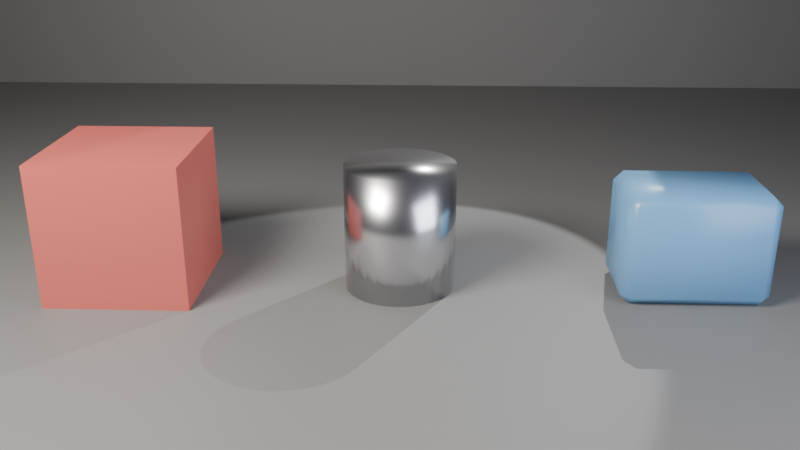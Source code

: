 # Source: ch02_04_normals_starter.blend  (saved by Blender 5.3.31; exported with 4.5.12 LTS)
import bpy
from mathutils import Matrix  # noqa: F401  (used for matrix-valued properties, if any)

bpy.ops.wm.read_factory_settings(use_empty=True)
scene = bpy.context.scene
scene.name = 'SC_Normals'

# ---- collections
col_set = bpy.data.collections.new('SET'); scene.collection.children.link(col_set)
col_lights = bpy.data.collections.new('LIGHTS'); scene.collection.children.link(col_lights)
col_cameras = bpy.data.collections.new('CAMERAS'); scene.collection.children.link(col_cameras)
col_patients = bpy.data.collections.new('PATIENTS'); scene.collection.children.link(col_patients)

# ---- materials (node trees are filled in below, after node groups)
mat_mat_studio_grey = bpy.data.materials.new('MAT_Studio_Grey')
mat_mat_studio_grey.diffuse_color = (0.18, 0.18, 0.18, 1.0)
mat_mat_paint = bpy.data.materials.new('MAT_Paint')
mat_mat_paint.diffuse_color = (0.55, 0.12, 0.1, 1.0)
mat_mat_tin = bpy.data.materials.new('MAT_Tin')
mat_mat_tin.diffuse_color = (0.8, 0.8, 0.82, 1.0)
mat_mat_plastic = bpy.data.materials.new('MAT_Plastic')
mat_mat_plastic.diffuse_color = (0.15, 0.35, 0.6, 1.0)

# ---- material node trees
mat_mat_studio_grey.use_nodes = True; mat_mat_studio_grey.node_tree.nodes.clear()
_N = mat_mat_studio_grey.node_tree.nodes; _L = mat_mat_studio_grey.node_tree.links
n0 = _N.new('ShaderNodeBsdfPrincipled'); n0.name = 'Principled BSDF'; n0.location = (-200, 100)
n0.inputs[0].default_value = (0.18, 0.18, 0.18, 1.0)
n0.inputs[2].default_value = 0.6
n0.inputs[10].default_value = 0.005
n1 = _N.new('ShaderNodeOutputMaterial'); n1.name = 'Material Output'; n1.location = (200, 100)
_L.new(n0.outputs[0], n1.inputs[0])
n1.is_active_output = True
mat_mat_paint.use_nodes = True; mat_mat_paint.node_tree.nodes.clear()
_N = mat_mat_paint.node_tree.nodes; _L = mat_mat_paint.node_tree.links
n0 = _N.new('ShaderNodeBsdfPrincipled'); n0.name = 'Principled BSDF'; n0.location = (-200, 100)
n0.inputs[0].default_value = (0.55, 0.12, 0.1, 1.0)
n0.inputs[2].default_value = 0.35
n0.inputs[10].default_value = 0.005
n1 = _N.new('ShaderNodeOutputMaterial'); n1.name = 'Material Output'; n1.location = (200, 100)
_L.new(n0.outputs[0], n1.inputs[0])
n1.is_active_output = True
mat_mat_tin.use_nodes = True; mat_mat_tin.node_tree.nodes.clear()
_N = mat_mat_tin.node_tree.nodes; _L = mat_mat_tin.node_tree.links
n0 = _N.new('ShaderNodeBsdfPrincipled'); n0.name = 'Principled BSDF'; n0.location = (-200, 100)
n0.inputs[0].default_value = (0.8, 0.8, 0.82, 1.0)
n0.inputs[1].default_value = 1.0
n0.inputs[2].default_value = 0.25
n0.inputs[10].default_value = 0.005
n1 = _N.new('ShaderNodeOutputMaterial'); n1.name = 'Material Output'; n1.location = (200, 100)
_L.new(n0.outputs[0], n1.inputs[0])
n1.is_active_output = True
mat_mat_plastic.use_nodes = True; mat_mat_plastic.node_tree.nodes.clear()
_N = mat_mat_plastic.node_tree.nodes; _L = mat_mat_plastic.node_tree.links
n0 = _N.new('ShaderNodeBsdfPrincipled'); n0.name = 'Principled BSDF'; n0.location = (-200, 100)
n0.inputs[0].default_value = (0.15, 0.35, 0.6, 1.0)
n0.inputs[2].default_value = 0.3
n0.inputs[10].default_value = 0.005
n1 = _N.new('ShaderNodeOutputMaterial'); n1.name = 'Material Output'; n1.location = (200, 100)
_L.new(n0.outputs[0], n1.inputs[0])
n1.is_active_output = True

# ---- world
world_wo_neutral = bpy.data.worlds.new('WO_Neutral'); scene.world = world_wo_neutral
world_wo_neutral.use_nodes = True; world_wo_neutral.node_tree.nodes.clear()
_N = world_wo_neutral.node_tree.nodes; _L = world_wo_neutral.node_tree.links
n0 = _N.new('ShaderNodeBackground'); n0.name = 'Background'; n0.location = (-200, 100)
n0.inputs[0].default_value = (0.05, 0.05, 0.06, 1.0)
n1 = _N.new('ShaderNodeOutputWorld'); n1.name = 'World Output'; n1.location = (200, 100)
_L.new(n0.outputs[0], n1.inputs[0])
n1.is_active_output = True

# ---- cameras
cam_ca_main = bpy.data.cameras.new('CA_Main')
cam_ca_main.clip_end = 200.0
cam_ca_main.lens = 40.0

# ---- lights
light_la_key = bpy.data.lights.new('LA_Key', 'AREA')
light_la_key.color = (1.0, 0.95, 0.88)
light_la_key.energy = 600.0
light_la_key.size = 2.0
light_la_fill = bpy.data.lights.new('LA_Fill', 'AREA')
light_la_fill.color = (0.85, 0.9, 1.0)
light_la_fill.energy = 150.0
light_la_fill.size = 3.0
light_la_rim = bpy.data.lights.new('LA_Rim', 'SPOT')
light_la_rim.energy = 500.0

# ---- meshes
me_me_floor = bpy.data.meshes.new('ME_Floor')
me_me_floor.from_pydata([(-10.0, -10.0, 0.0), (10.0, -10.0, 0.0), (-10.0, 10.0, 0.0), (10.0, 10.0, 0.0)], [], [(0, 1, 3, 2)])
_uv = me_me_floor.uv_layers.new(name='UVMap')
_uv.uv.foreach_set('vector', [0.0, 0.0, 1.0, 0.0, 1.0, 1.0, 0.0, 1.0])
me_me_floor.materials.append(mat_mat_studio_grey)
me_me_floor.update()
me_me_backdrop = bpy.data.meshes.new('ME_Backdrop')
me_me_backdrop.from_pydata([(-10.0, -10.0, 0.0), (10.0, -10.0, 0.0), (-10.0, 10.0, 0.0), (10.0, 10.0, 0.0)], [], [(0, 1, 3, 2)])
_uv = me_me_backdrop.uv_layers.new(name='UVMap')
_uv.uv.foreach_set('vector', [0.0, 0.0, 1.0, 0.0, 1.0, 1.0, 0.0, 1.0])
me_me_backdrop.materials.append(mat_mat_studio_grey)
me_me_backdrop.update()
me_me_flipped = bpy.data.meshes.new('ME_Flipped')
me_me_flipped.from_pydata([(-0.45, -0.45, 1.192e-08), (-0.45, -0.45, 0.9), (-0.45, 0.45, 1.192e-08), (-0.45, 0.45, 0.9), (0.45, -0.45, 1.192e-08), (0.45, -0.45, 0.9), (0.45, 0.45, 1.192e-08), (0.45, 0.45, 0.9), (-0.45, 0.0, 1.192e-08), (-0.45, -0.45, 0.45), (-0.45, 0.0, 0.9), (-0.45, 0.45, 0.45), (0.0, 0.45, 1.192e-08), (0.0, 0.45, 0.9), (0.45, 0.45, 0.45), (0.45, 0.0, 1.192e-08), (0.45, 0.0, 0.9), (0.45, -0.45, 0.45), (0.0, -0.45, 1.192e-08), (0.0, -0.45, 0.9), (0.0, 0.0, 0.9), (0.0, 0.0, 1.192e-08), (0.0, -0.45, 0.45), (0.45, 0.0, 0.45), (0.0, 0.45, 0.45), (-0.45, 0.0, 0.45)], [], [(25, 10, 3, 11), (24, 14, 7, 13), (23, 17, 5, 16), (22, 19, 1, 9), (21, 18, 4, 15), (20, 10, 1, 19), (16, 20, 19, 5), (7, 13, 20, 16), (13, 3, 10, 20), (8, 21, 18, 0), (2, 8, 21, 12), (12, 6, 15, 21), (18, 0, 9, 22), (4, 17, 22, 18), (17, 5, 19, 22), (15, 23, 17, 4), (6, 14, 23, 15), (14, 23, 16, 7), (12, 24, 14, 6), (2, 11, 24, 12), (11, 24, 13, 3), (8, 25, 11, 2), (0, 9, 25, 8), (9, 1, 10, 25)])
me_me_flipped.materials.append(mat_mat_paint)
me_me_flipped.update()
me_me_can = bpy.data.meshes.new('ME_Can')
me_me_can.from_pydata([(0.0, 0.35, -5.96e-09), (0.0, 0.35, 0.8), (0.06828, 0.3433, -5.96e-09), (0.06828, 0.3433, 0.8), (0.1339, 0.3234, -5.96e-09), (0.1339, 0.3234, 0.8), (0.1944, 0.291, -5.96e-09), (0.1944, 0.291, 0.8), (0.2475, 0.2475, -5.96e-09), (0.2475, 0.2475, 0.8), (0.291, 0.1944, -5.96e-09), (0.291, 0.1944, 0.8), (0.3234, 0.1339, -5.96e-09), (0.3234, 0.1339, 0.8), (0.3433, 0.06828, -5.96e-09), (0.3433, 0.06828, 0.8), (0.35, 0.0, -5.96e-09), (0.35, 0.0, 0.8), (0.3433, -0.06828, -5.96e-09), (0.3433, -0.06828, 0.8), (0.3234, -0.1339, -5.96e-09), (0.3234, -0.1339, 0.8), (0.291, -0.1944, -5.96e-09), (0.291, -0.1944, 0.8), (0.2475, -0.2475, -5.96e-09), (0.2475, -0.2475, 0.8), (0.1944, -0.291, -5.96e-09), (0.1944, -0.291, 0.8), (0.1339, -0.3234, -5.96e-09), (0.1339, -0.3234, 0.8), (0.06828, -0.3433, -5.96e-09), (0.06828, -0.3433, 0.8), (0.0, -0.35, -5.96e-09), (0.0, -0.35, 0.8), (-0.06828, -0.3433, -5.96e-09), (-0.06828, -0.3433, 0.8), (-0.1339, -0.3234, -5.96e-09), (-0.1339, -0.3234, 0.8), (-0.1944, -0.291, -5.96e-09), (-0.1944, -0.291, 0.8), (-0.2475, -0.2475, -5.96e-09), (-0.2475, -0.2475, 0.8), (-0.291, -0.1944, -5.96e-09), (-0.291, -0.1944, 0.8), (-0.3234, -0.1339, -5.96e-09), (-0.3234, -0.1339, 0.8), (-0.3433, -0.06828, -5.96e-09), (-0.3433, -0.06828, 0.8), (-0.35, 0.0, -5.96e-09), (-0.35, 0.0, 0.8), (-0.3433, 0.06828, -5.96e-09), (-0.3433, 0.06828, 0.8), (-0.3234, 0.1339, -5.96e-09), (-0.3234, 0.1339, 0.8), (-0.291, 0.1944, -5.96e-09), (-0.291, 0.1944, 0.8), (-0.2475, 0.2475, -5.96e-09), (-0.2475, 0.2475, 0.8), (-0.1944, 0.291, -5.96e-09), (-0.1944, 0.291, 0.8), (-0.1339, 0.3234, -5.96e-09), (-0.1339, 0.3234, 0.8), (-0.06828, 0.3433, -5.96e-09), (-0.06828, 0.3433, 0.8)], [], [(0, 1, 3, 2), (2, 3, 5, 4), (4, 5, 7, 6), (6, 7, 9, 8), (8, 9, 11, 10), (10, 11, 13, 12), (12, 13, 15, 14), (14, 15, 17, 16), (16, 17, 19, 18), (18, 19, 21, 20), (20, 21, 23, 22), (22, 23, 25, 24), (24, 25, 27, 26), (26, 27, 29, 28), (28, 29, 31, 30), (30, 31, 33, 32), (32, 33, 35, 34), (34, 35, 37, 36), (36, 37, 39, 38), (38, 39, 41, 40), (40, 41, 43, 42), (42, 43, 45, 44), (44, 45, 47, 46), (46, 47, 49, 48), (48, 49, 51, 50), (50, 51, 53, 52), (52, 53, 55, 54), (54, 55, 57, 56), (56, 57, 59, 58), (58, 59, 61, 60), (3, 1, 63, 61, 59, 57, 55, 53, 51, 49, 47, 45, 43, 41, 39, 37, 35, 33, 31, 29, 27, 25, 23, 21, 19, 17, 15, 13, 11, 9, 7, 5), (60, 61, 63, 62), (62, 63, 1, 0), (0, 2, 4, 6, 8, 10, 12, 14, 16, 18, 20, 22, 24, 26, 28, 30, 32, 34, 36, 38, 40, 42, 44, 46, 48, 50, 52, 54, 56, 58, 60, 62)])
me_me_can.polygons.foreach_set('use_smooth', [True] * 34)
me_me_can.materials.append(mat_mat_tin)
me_me_can.update()
me_me_block = bpy.data.meshes.new('ME_Block')
me_me_block.from_pydata([(-0.39, -0.24, 0.0), (-0.39, -0.3, 0.06), (-0.45, -0.24, 0.06), (-0.39, -0.3, 0.64), (-0.39, -0.24, 0.7), (-0.45, -0.24, 0.64), (-0.39, 0.24, 0.0), (-0.45, 0.24, 0.06), (-0.39, 0.3, 0.06), (-0.39, 0.24, 0.7), (-0.39, 0.3, 0.64), (-0.45, 0.24, 0.64), (0.39, -0.24, 0.0), (0.45, -0.24, 0.06), (0.39, -0.3, 0.06), (0.39, -0.24, 0.7), (0.39, -0.3, 0.64), (0.45, -0.24, 0.64), (0.39, 0.24, 0.0), (0.39, 0.3, 0.06), (0.45, 0.24, 0.06), (0.39, 0.24, 0.7), (0.45, 0.24, 0.64), (0.39, 0.3, 0.64)], [], [(0, 1, 2), (3, 4, 5), (6, 7, 8), (9, 10, 11), (12, 13, 14), (15, 16, 17), (18, 19, 20), (21, 22, 23), (6, 0, 2, 7), (1, 3, 5, 2), (4, 9, 11, 5), (10, 8, 7, 11), (18, 6, 8, 19), (9, 21, 23, 10), (22, 20, 19, 23), (12, 18, 20, 13), (21, 15, 17, 22), (16, 14, 13, 17), (0, 12, 14, 1), (15, 4, 3, 16), (6, 18, 12, 0), (2, 5, 11, 7), (14, 16, 3, 1), (21, 9, 4, 15), (8, 10, 23, 19), (20, 22, 17, 13)])
me_me_block.polygons.foreach_set('use_smooth', [True] * 26)
me_me_block.materials.append(mat_mat_plastic)
me_me_block.update()

# ---- objects
ob_geo_floor = bpy.data.objects.new('GEO_Floor', me_me_floor)
ob_geo_backdrop = bpy.data.objects.new('GEO_Backdrop', me_me_backdrop)
ob_lgt_key = bpy.data.objects.new('LGT_Key', light_la_key)
ob_lgt_fill = bpy.data.objects.new('LGT_Fill', light_la_fill)
ob_lgt_rim = bpy.data.objects.new('LGT_Rim', light_la_rim)
ob_emp_target = bpy.data.objects.new('EMP_Target', None)
ob_cam_main = bpy.data.objects.new('CAM_Main', cam_ca_main)
ob_geo_flipped = bpy.data.objects.new('GEO_Flipped', me_me_flipped)
ob_geo_can = bpy.data.objects.new('GEO_Can', me_me_can)
ob_geo_block = bpy.data.objects.new('GEO_Block', me_me_block)

# ---- transforms, parenting, visibility, modifiers, constraints
ob_geo_floor.location = (0.0, 0.0, 0.0)
ob_geo_backdrop.location = (0.0, 6.0, 10.0)
ob_geo_backdrop.rotation_euler = (1.571, 0.0, 0.0)
ob_lgt_key.location = (-3.0, -3.0, 4.0)
_c = ob_lgt_key.constraints.new('TRACK_TO'); _c.name = 'Track To'
_c.target = ob_emp_target
ob_lgt_fill.location = (3.5, -2.5, 2.0)
_c = ob_lgt_fill.constraints.new('TRACK_TO'); _c.name = 'Track To'
_c.target = ob_emp_target
ob_lgt_rim.location = (1.8, 2.6, 3.2)
_c = ob_lgt_rim.constraints.new('TRACK_TO'); _c.name = 'Track To'
_c.target = ob_emp_target
ob_emp_target.location = (0.0, 0.0, 0.4)
ob_emp_target.empty_display_size = 0.5
ob_cam_main.location = (0.2, -5.2, 2.4)
_c = ob_cam_main.constraints.new('TRACK_TO'); _c.name = 'Track To'
_c.target = ob_emp_target
ob_geo_flipped.location = (-1.7, 0.0, 0.0)
ob_geo_can.location = (0.0, 0.0, 0.0)
ob_geo_block.location = (1.8, 0.0, 0.0)

# ---- collection membership
col_set.objects.link(ob_geo_floor)
col_set.objects.link(ob_geo_backdrop)
col_lights.objects.link(ob_lgt_key)
col_lights.objects.link(ob_lgt_fill)
col_lights.objects.link(ob_lgt_rim)
col_cameras.objects.link(ob_emp_target)
col_cameras.objects.link(ob_cam_main)
col_patients.objects.link(ob_geo_flipped)
col_patients.objects.link(ob_geo_can)
col_patients.objects.link(ob_geo_block)

# ---- scene / render settings (as saved in the file)
scene.camera = ob_cam_main
scene.frame_start = 1; scene.frame_end = 250; scene.frame_set(1)
scene.render.engine = 'BLENDER_EEVEE_NEXT'
scene.render.resolution_percentage = 50
scene.render.bake_bias = 0.0
scene.render.bake_samples = 0
scene.render.compositor_device = 'GPU'
scene.eevee.use_volume_custom_range = False
scene.eevee.fast_gi_thickness_near = 0.1
scene.eevee.fast_gi_thickness_far = 0.0
scene.eevee.ray_tracing_options.screen_trace_thickness = 0.1
bpy.context.view_layer.update()
